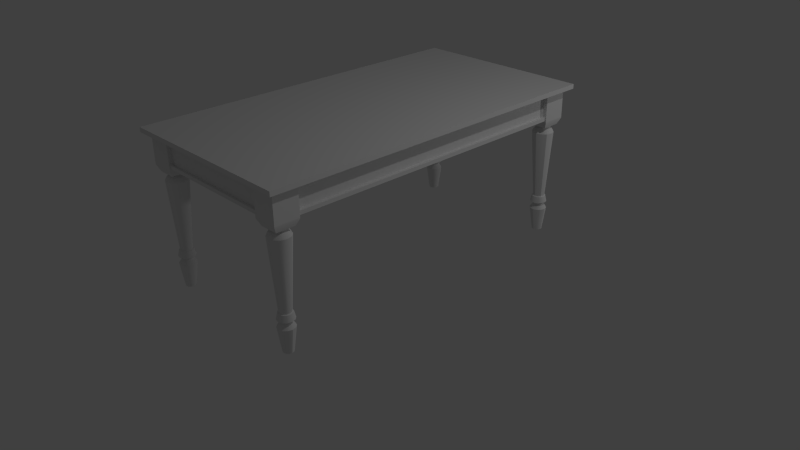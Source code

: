 # Source: Mesa_de_Centro.blend  (saved by Blender 2.76.0; exported with 4.5.12 LTS)
import bpy
from mathutils import Matrix  # noqa: F401  (used for matrix-valued properties, if any)

bpy.ops.wm.read_factory_settings(use_empty=True)
scene = bpy.context.scene
scene.name = 'Scene'

# ---- collections
col_collection_1 = bpy.data.collections.new('Collection 1'); scene.collection.children.link(col_collection_1)
col_collection_20 = bpy.data.collections.new('Collection 20'); scene.collection.children.link(col_collection_20)

# ---- materials (node trees are filled in below, after node groups)
mat_material = bpy.data.materials.new('Material')
mat_material.alpha_threshold = 0.0
mat_material.use_transparent_shadow = False
mat_material.roughness = 0.5
mat_material.specular_intensity = 0.0
mat_material.line_color = (0.0, 0.0, 0.0, 1.0)

# ---- node groups
ng_auto_smooth = bpy.data.node_groups.new('Auto Smooth', 'GeometryNodeTree')
_s = ng_auto_smooth.interface.new_socket(name='Geometry', in_out='OUTPUT', socket_type='NodeSocketGeometry')
_s = ng_auto_smooth.interface.new_socket(name='Geometry', in_out='INPUT', socket_type='NodeSocketGeometry')
_s = ng_auto_smooth.interface.new_socket(name='Angle', in_out='INPUT', socket_type='NodeSocketFloat')
_s.subtype = 'ANGLE'
_s.min_value = 0.0
_s.max_value = 3.142
ng_auto_smooth.is_modifier = True
_N = ng_auto_smooth.nodes; _L = ng_auto_smooth.links
n0 = _N.new('NodeGroupOutput'); n0.name = 'Group Output'; n0.location = (480, -100)
n1 = _N.new('NodeGroupInput'); n1.name = 'Group Input'; n1.location = (-420, -300)
n2 = _N.new('NodeGroupInput'); n2.name = 'Group Input.001'; n2.location = (-60, -100)
n3 = _N.new('GeometryNodeSetShadeSmooth'); n3.name = 'Set Shade Smooth'; n3.location = (120, -100)
n3.domain = 'EDGE'
n4 = _N.new('GeometryNodeSetShadeSmooth'); n4.name = 'Set Shade Smooth.001'; n4.location = (300, -100)
n5 = _N.new('GeometryNodeInputMeshEdgeAngle'); n5.name = 'Edge Angle'; n5.location = (-420, -220)
n6 = _N.new('GeometryNodeInputEdgeSmooth'); n6.name = 'Is Edge Smooth'; n6.location = (-60, -160)
n7 = _N.new('GeometryNodeInputShadeSmooth'); n7.name = 'Is Face Smooth'; n7.location = (-240, -340)
n8 = _N.new('FunctionNodeBooleanMath'); n8.name = 'Boolean Math'; n8.location = (-60, -220)
n9 = _N.new('FunctionNodeCompare'); n9.name = 'Compare'; n9.location = (-240, -180)
n9.operation = 'LESS_EQUAL'
_L.new(n5.outputs[0], n9.inputs[0])
_L.new(n4.outputs[0], n0.inputs[0])
_L.new(n1.outputs[1], n9.inputs[1])
_L.new(n9.outputs[0], n8.inputs[0])
_L.new(n7.outputs[0], n8.inputs[1])
_L.new(n2.outputs[0], n3.inputs[0])
_L.new(n6.outputs[0], n3.inputs[1])
_L.new(n3.outputs[0], n4.inputs[0])
_L.new(n8.outputs[0], n3.inputs[2])
n0.is_active_output = True

# ---- material node trees

# ---- world
world_world = bpy.data.worlds.new('World'); scene.world = world_world
world_world.color = (0.05088, 0.05088, 0.05088)
world_world.use_sun_shadow = False
world_world.sun_shadow_jitter_overblur = 0.0
world_world.cycles.sampling_method = 'MANUAL'
world_world.cycles.sample_map_resolution = 256

# ---- cameras
cam_camera = bpy.data.cameras.new('Camera')
cam_camera.clip_end = 100.0
cam_camera.lens = 35.0
cam_camera.sensor_width = 32.0
cam_camera.sensor_height = 18.0
cam_camera.ortho_scale = 7.314
cam_camera.dof.focus_distance = 0.0
cam_camera.dof.aperture_fstop = 128.0

# ---- lights
light_lamp_001 = bpy.data.lights.new('Lamp.001', 'POINT')
light_lamp_001.transmission_factor = 0.0
light_lamp_001.cutoff_distance = 30.0
light_lamp_001.energy = 100.0
light_lamp_001.shadow_buffer_clip_start = 1.001
light_lamp_001.shadow_soft_size = 0.1
light_lamp_001.shadow_maximum_resolution = 0.006
light_lamp_001.use_absolute_resolution = True
light_lamp_001.cycles.use_multiple_importance_sampling = False
light_lamp = bpy.data.lights.new('Lamp', 'POINT')
light_lamp.transmission_factor = 0.0
light_lamp.cutoff_distance = 30.0
light_lamp.energy = 100.0
light_lamp.shadow_buffer_clip_start = 1.001
light_lamp.shadow_soft_size = 0.1
light_lamp.shadow_maximum_resolution = 0.006
light_lamp.use_absolute_resolution = True
light_lamp.cycles.use_multiple_importance_sampling = False

# ---- meshes
me_cylinder = bpy.data.meshes.new('Cylinder')
me_cylinder.from_pydata([(0.9789, 2.156, -0.0002262), (0.9789, 2.199, 0.3118), (1.012, 2.147, -0.0002262), (1.033, 2.185, 0.3118), (1.036, 2.123, -0.0002262), (1.073, 2.145, 0.3118), (1.045, 2.09, -0.0002262), (1.088, 2.09, 0.3118), (1.036, 2.057, -0.0002262), (1.073, 2.036, 0.3118), (1.012, 2.033, -0.0002262), (1.033, 1.996, 0.3118), (0.9789, 2.024, -0.0002262), (0.9789, 1.981, 0.3118), (0.946, 2.033, -0.0002262), (0.9245, 1.996, 0.3118), (0.9219, 2.057, -0.0002262), (0.8846, 2.036, 0.3118), (0.9131, 2.09, -0.0002262), (0.87, 2.09, 0.3118), (0.9219, 2.123, -0.0002262), (0.8846, 2.145, 0.3118), (0.946, 2.147, -0.0002262), (0.9245, 2.185, 0.3118), (0.9789, 2.157, 0.3721), (1.012, 2.148, 0.3721), (1.036, 2.124, 0.3721), (1.045, 2.09, 0.3721), (1.036, 2.057, 0.3721), (1.012, 2.033, 0.3721), (0.9789, 2.024, 0.3721), (0.9457, 2.033, 0.3721), (0.9213, 2.057, 0.3721), (0.9124, 2.09, 0.3721), (0.9213, 2.124, 0.3721), (0.9457, 2.148, 0.3721), (0.9789, 2.166, 0.495), (1.017, 2.156, 0.495), (1.044, 2.128, 0.495), (1.054, 2.09, 0.495), (1.044, 2.053, 0.495), (1.017, 2.025, 0.495), (0.9789, 2.015, 0.495), (0.9412, 2.025, 0.495), (0.9136, 2.053, 0.495), (0.9035, 2.09, 0.495), (0.9136, 2.128, 0.495), (0.9412, 2.156, 0.495), (0.9789, 2.228, 1.389), (1.048, 2.21, 1.389), (1.099, 2.159, 1.389), (1.117, 2.09, 1.389), (1.099, 2.021, 1.389), (1.048, 1.971, 1.389), (0.9789, 1.952, 1.389), (0.9098, 1.971, 1.389), (0.8593, 2.021, 1.389), (0.8408, 2.09, 1.389), (0.8593, 2.159, 1.389), (0.9098, 2.21, 1.389), (0.9789, 2.206, 1.429), (1.037, 2.19, 1.429), (1.079, 2.148, 1.429), (1.095, 2.09, 1.429), (1.079, 2.032, 1.429), (1.037, 1.99, 1.429), (0.9789, 1.975, 1.429), (0.9211, 1.99, 1.429), (0.8788, 2.032, 1.429), (0.8633, 2.09, 1.429), (0.8788, 2.148, 1.429), (0.9211, 2.19, 1.429), (0.9789, 2.156, 1.466), (1.012, 2.147, 1.466), (1.036, 2.123, 1.466), (1.044, 2.09, 1.466), (1.036, 2.058, 1.466), (1.012, 2.034, 1.466), (0.9789, 2.025, 1.466), (0.9462, 2.034, 1.466), (0.9222, 2.058, 1.466), (0.9134, 2.09, 1.466), (0.9222, 2.123, 1.466), (0.9462, 2.147, 1.466), (0.9789, 2.164, 1.464), (1.016, 2.154, 1.464), (1.043, 2.127, 1.464), (1.053, 2.09, 1.464), (1.043, 2.053, 1.464), (1.016, 2.026, 1.464), (0.9789, 2.017, 1.464), (0.942, 2.026, 1.464), (0.915, 2.053, 1.464), (0.9051, 2.09, 1.464), (0.915, 2.127, 1.464), (0.942, 2.154, 1.464), (0.9789, 2.164, 1.485), (1.016, 2.154, 1.485), (1.043, 2.127, 1.485), (1.053, 2.09, 1.485), (1.043, 2.053, 1.485), (1.016, 2.026, 1.485), (0.9789, 2.017, 1.485), (0.942, 2.026, 1.485), (0.915, 2.053, 1.485), (0.9051, 2.09, 1.485), (0.915, 2.127, 1.485), (0.942, 2.154, 1.485), (0.8601, 1.972, 1.485), (0.8601, 2.21, 1.485), (1.098, 2.21, 1.485), (1.098, 1.972, 1.485), (1.136, 1.934, 1.959), (1.136, 2.248, 1.959), (0.822, 2.248, 1.959), (0.822, 1.934, 1.959), (1.136, 1.934, 1.569), (1.136, 2.248, 1.569), (0.822, 2.248, 1.569), (0.822, 1.934, 1.569), (1.136, 1.934, 1.587), (1.136, 2.248, 1.587), (0.822, 2.248, 1.587), (0.822, 1.934, 1.587), (0.9789, 2.169, 1.456), (0.9394, 2.159, 1.456), (0.9105, 2.13, 1.456), (0.8999, 2.09, 1.456), (0.9105, 2.051, 1.456), (0.9394, 2.022, 1.456), (0.9789, 2.011, 1.456), (1.018, 2.022, 1.456), (1.047, 2.051, 1.456), (1.058, 2.09, 1.456), (1.047, 2.13, 1.456), (1.018, 2.159, 1.456), (0.9789, 2.18, 0.4875), (0.9342, 2.168, 0.4875), (0.9015, 2.135, 0.4875), (0.8895, 2.09, 0.4875), (0.9015, 2.046, 0.4875), (0.9342, 2.013, 0.4875), (0.9789, 2.001, 0.4875), (1.024, 2.013, 0.4875), (1.056, 2.046, 0.4875), (1.068, 2.09, 0.4875), (1.056, 2.135, 0.4875), (1.024, 2.168, 0.4875), (0.9789, 2.198, 0.408), (0.9251, 2.183, 0.408), (0.8857, 2.144, 0.408), (0.8713, 2.09, 0.408), (0.8857, 2.036, 0.408), (0.9251, 1.997, 0.408), (0.9789, 1.983, 0.408), (1.033, 1.997, 0.408), (1.072, 2.036, 0.408), (1.086, 2.09, 0.408), (1.072, 2.144, 0.408), (1.033, 2.183, 0.408), (0.9789, 2.188, 1.442), (0.9302, 2.175, 1.442), (0.8946, 2.139, 1.442), (0.8816, 2.09, 1.442), (0.8946, 2.042, 1.442), (0.9302, 2.006, 1.442), (0.9789, 1.993, 1.442), (1.028, 2.006, 1.442), (1.063, 2.042, 1.442), (1.076, 2.09, 1.442), (1.063, 2.139, 1.442), (1.028, 2.175, 1.442), (0.9789, 2.156, 1.507), (1.012, 2.147, 1.507), (1.036, 2.123, 1.507), (1.044, 2.09, 1.507), (1.036, 2.058, 1.507), (1.012, 2.034, 1.507), (0.9789, 2.025, 1.507), (0.9462, 2.034, 1.507), (0.9222, 2.058, 1.507), (0.9134, 2.09, 1.507), (0.9222, 2.123, 1.507), (0.9462, 2.147, 1.507)], [], [(0, 1, 3, 2), (2, 3, 5, 4), (4, 5, 7, 6), (6, 7, 9, 8), (8, 9, 11, 10), (10, 11, 13, 12), (12, 13, 15, 14), (14, 15, 17, 16), (16, 17, 19, 18), (18, 19, 21, 20), (20, 21, 23, 22), (22, 23, 1, 0), (1, 24, 25, 3), (23, 35, 24, 1), (21, 34, 35, 23), (19, 33, 34, 21), (17, 32, 33, 19), (15, 31, 32, 17), (13, 30, 31, 15), (11, 29, 30, 13), (9, 28, 29, 11), (7, 27, 28, 9), (5, 26, 27, 7), (3, 25, 26, 5), (35, 149, 148, 24), (34, 150, 149, 35), (33, 151, 150, 34), (32, 152, 151, 33), (31, 153, 152, 32), (30, 154, 153, 31), (29, 155, 154, 30), (28, 156, 155, 29), (27, 157, 156, 28), (26, 158, 157, 27), (25, 159, 158, 26), (149, 137, 136, 148), (150, 138, 137, 149), (151, 139, 138, 150), (152, 140, 139, 151), (153, 141, 140, 152), (154, 142, 141, 153), (155, 143, 142, 154), (156, 144, 143, 155), (157, 145, 144, 156), (158, 146, 145, 157), (159, 147, 146, 158), (136, 137, 47, 36), (137, 138, 46, 47), (138, 139, 45, 46), (139, 140, 44, 45), (140, 141, 43, 44), (141, 142, 42, 43), (142, 143, 41, 42), (143, 144, 40, 41), (144, 145, 39, 40), (145, 146, 38, 39), (146, 147, 37, 38), (147, 136, 36, 37), (36, 47, 59, 48), (47, 46, 58, 59), (46, 45, 57, 58), (45, 44, 56, 57), (44, 43, 55, 56), (43, 42, 54, 55), (42, 41, 53, 54), (41, 40, 52, 53), (40, 39, 51, 52), (39, 38, 50, 51), (38, 37, 49, 50), (48, 59, 71, 60), (59, 58, 70, 71), (58, 57, 69, 70), (57, 56, 68, 69), (56, 55, 67, 68), (55, 54, 66, 67), (54, 53, 65, 66), (53, 52, 64, 65), (52, 51, 63, 64), (51, 50, 62, 63), (50, 49, 61, 62), (49, 48, 60, 61), (124, 125, 83, 72), (125, 126, 82, 83), (126, 127, 81, 82), (127, 128, 80, 81), (128, 129, 79, 80), (129, 130, 78, 79), (130, 131, 77, 78), (131, 132, 76, 77), (132, 133, 75, 76), (133, 134, 74, 75), (134, 135, 73, 74), (135, 124, 72, 73), (116, 119, 108, 111), (117, 116, 111, 110), (121, 120, 116, 117), (120, 123, 119, 116), (118, 117, 110, 109), (119, 118, 109, 108), (113, 121, 122, 114), (112, 115, 123, 120), (109, 110, 111, 108), (123, 122, 118, 119), (114, 122, 123, 115), (113, 112, 120, 121), (122, 121, 117, 118), (171, 160, 124, 135), (170, 171, 135, 134), (169, 170, 134, 133), (168, 169, 133, 132), (167, 168, 132, 131), (166, 167, 131, 130), (165, 166, 130, 129), (164, 165, 129, 128), (163, 164, 128, 127), (162, 163, 127, 126), (161, 162, 126, 125), (160, 161, 125, 124), (60, 71, 161, 160), (71, 70, 162, 161), (70, 69, 163, 162), (69, 68, 164, 163), (68, 67, 165, 164), (67, 66, 166, 165), (66, 65, 167, 166), (65, 64, 168, 167), (64, 63, 169, 168), (63, 62, 170, 169), (62, 61, 171, 170), (61, 60, 160, 171), (148, 136, 147, 159), (24, 148, 159, 25), (37, 36, 48, 49), (77, 76, 176, 177), (72, 83, 183, 172), (74, 73, 173, 174), (81, 80, 180, 181), (78, 77, 177, 178), (75, 74, 174, 175), (82, 81, 181, 182), (79, 78, 178, 179), (76, 75, 175, 176), (83, 82, 182, 183), (73, 72, 172, 173), (80, 79, 179, 180)])
me_cylinder.polygons.foreach_set('use_smooth', [True] * 145)
_uv = me_cylinder.uv_layers.new(name='UVMap')
_uv.uv.foreach_set('vector', [0.4383, 0.4513, 0.5236, 0.4513, 0.5236, 0.4364, 0.4383, 0.4423, 0.4383, 0.4423, 0.5236, 0.4364, 0.5236, 0.4255, 0.4383, 0.4357, 0.4383, 0.4357, 0.5236, 0.4255, 0.5236, 0.4215, 0.4383, 0.4333, 0.4383, 0.4333, 0.5236, 0.4215, 0.5236, 0.4255, 0.4383, 0.4357, 0.4383, 0.4357, 0.5236, 0.4255, 0.5236, 0.4364, 0.4383, 0.4423, 0.4383, 0.4423, 0.5236, 0.4364, 0.5236, 0.4513, 0.4383, 0.4513, 0.4383, 0.4513, 0.5236, 0.4513, 0.5236, 0.4662, 0.4383, 0.4603, 0.4383, 0.4603, 0.5236, 0.4662, 0.5236, 0.4771, 0.4383, 0.4669, 0.4383, 0.4669, 0.5236, 0.4771, 0.5236, 0.4811, 0.4383, 0.4693, 0.4383, 0.4693, 0.5236, 0.4811, 0.5236, 0.4771, 0.4383, 0.4669, 0.4383, 0.4669, 0.5236, 0.4771, 0.5236, 0.4662, 0.4383, 0.4603, 0.4383, 0.4603, 0.5236, 0.4662, 0.5236, 0.4513, 0.4383, 0.4513, 0.5236, 0.4513, 0.5401, 0.4513, 0.5401, 0.4422, 0.5236, 0.4364, 0.5236, 0.4662, 0.5401, 0.4604, 0.5401, 0.4513, 0.5236, 0.4513, 0.5236, 0.4771, 0.5401, 0.4671, 0.5401, 0.4604, 0.5236, 0.4662, 0.5236, 0.4811, 0.5401, 0.4695, 0.5401, 0.4671, 0.5236, 0.4771, 0.5236, 0.4771, 0.5401, 0.4671, 0.5401, 0.4695, 0.5236, 0.4811, 0.5236, 0.4662, 0.5401, 0.4604, 0.5401, 0.4671, 0.5236, 0.4771, 0.5236, 0.4513, 0.5401, 0.4513, 0.5401, 0.4604, 0.5236, 0.4662, 0.5236, 0.4364, 0.5401, 0.4422, 0.5401, 0.4513, 0.5236, 0.4513, 0.5236, 0.4255, 0.5401, 0.4356, 0.5401, 0.4422, 0.5236, 0.4364, 0.5236, 0.4215, 0.5401, 0.4331, 0.5401, 0.4356, 0.5236, 0.4255, 0.5236, 0.4255, 0.5401, 0.4356, 0.5401, 0.4331, 0.5236, 0.4215, 0.5236, 0.4364, 0.5401, 0.4422, 0.5401, 0.4356, 0.5236, 0.4255, 0.5401, 0.4604, 0.55, 0.466, 0.55, 0.4513, 0.5401, 0.4513, 0.5401, 0.4671, 0.55, 0.4768, 0.55, 0.466, 0.5401, 0.4604, 0.5401, 0.4695, 0.55, 0.4807, 0.55, 0.4768, 0.5401, 0.4671, 0.5401, 0.4671, 0.55, 0.4768, 0.55, 0.4807, 0.5401, 0.4695, 0.5401, 0.4604, 0.55, 0.466, 0.55, 0.4768, 0.5401, 0.4671, 0.5401, 0.4513, 0.55, 0.4513, 0.55, 0.466, 0.5401, 0.4604, 0.5401, 0.4422, 0.55, 0.4366, 0.55, 0.4513, 0.5401, 0.4513, 0.5401, 0.4356, 0.55, 0.4258, 0.55, 0.4366, 0.5401, 0.4422, 0.5401, 0.4331, 0.55, 0.4219, 0.55, 0.4258, 0.5401, 0.4356, 0.5401, 0.4356, 0.55, 0.4258, 0.55, 0.4219, 0.5401, 0.4331, 0.5401, 0.4422, 0.55, 0.4366, 0.55, 0.4258, 0.5401, 0.4356, 0.55, 0.466, 0.0, 0.0, 0.5717, 0.4513, 0.55, 0.4513, 0.55, 0.4768, 0.0, 0.0, 0.5717, 0.4635, 0.55, 0.466, 0.55, 0.4807, 0.0, 0.0, 0.5717, 0.4725, 0.55, 0.4768, 0.55, 0.4768, 0.0, 0.0, 0.5717, 0.4758, 0.55, 0.4807, 0.55, 0.466, 0.0, 0.0, 0.5717, 0.4725, 0.55, 0.4768, 0.55, 0.4513, 0.0, 0.0, 0.5717, 0.4635, 0.55, 0.466, 0.55, 0.4366, 0.0, 0.0, 0.5717, 0.4513, 0.55, 0.4513, 0.55, 0.4258, 0.5717, 0.4302, 0.5717, 0.4391, 0.55, 0.4366, 0.55, 0.4219, 0.0, 0.0, 0.5717, 0.4302, 0.55, 0.4258, 0.55, 0.4258, 0.0, 0.0, 0.5717, 0.4269, 0.55, 0.4219, 0.55, 0.4366, 0.0, 0.0, 0.5717, 0.4302, 0.55, 0.4258, 0.5717, 0.4513, 0.5717, 0.4635, 0.5737, 0.4616, 0.5737, 0.4513, 0.5717, 0.4635, 0.5717, 0.4725, 0.5737, 0.4692, 0.5737, 0.4616, 0.5717, 0.4725, 0.5717, 0.4758, 0.5737, 0.4719, 0.5737, 0.4692, 0.5717, 0.4758, 0.5717, 0.4725, 0.5737, 0.4692, 0.5737, 0.4719, 0.5717, 0.4725, 0.5717, 0.4635, 0.5737, 0.4616, 0.5737, 0.4692, 0.5717, 0.4635, 0.5717, 0.4513, 0.5737, 0.4513, 0.5737, 0.4616, 0.5717, 0.4513, 0.5717, 0.4391, 0.5737, 0.441, 0.5737, 0.4513, 0.5717, 0.4391, 0.5717, 0.4302, 0.5737, 0.4335, 0.5737, 0.441, 0.5717, 0.4302, 0.5717, 0.4269, 0.5737, 0.4307, 0.5737, 0.4335, 0.5717, 0.4269, 0.5717, 0.4302, 0.5737, 0.4335, 0.5737, 0.4307, 0.5717, 0.4302, 0.5717, 0.4391, 0.5737, 0.441, 0.5737, 0.4335, 0.5717, 0.4391, 0.5717, 0.4513, 0.5737, 0.4513, 0.5737, 0.441, 0.5737, 0.4513, 0.5737, 0.4616, 0.7545, 0.4702, 0.7545, 0.4513, 0.5737, 0.4616, 0.5737, 0.4692, 0.7545, 0.484, 0.7545, 0.4702, 0.5737, 0.4692, 0.5737, 0.4719, 0.7545, 0.4891, 0.7545, 0.484, 0.5737, 0.4719, 0.5737, 0.4692, 0.7545, 0.484, 0.7545, 0.4891, 0.5737, 0.4692, 0.5737, 0.4616, 0.7545, 0.4702, 0.7545, 0.484, 0.5737, 0.4616, 0.5737, 0.4513, 0.7545, 0.4513, 0.7545, 0.4702, 0.5737, 0.4513, 0.5737, 0.441, 0.7545, 0.4324, 0.7545, 0.4513, 0.5737, 0.441, 0.5737, 0.4335, 0.7545, 0.4186, 0.7545, 0.4324, 0.5737, 0.4335, 0.5737, 0.4307, 0.7545, 0.4135, 0.7545, 0.4186, 0.5737, 0.4307, 0.5737, 0.4335, 0.7545, 0.4186, 0.7545, 0.4135, 0.5737, 0.4335, 0.5737, 0.441, 0.7545, 0.4324, 0.7545, 0.4186, 0.7545, 0.4513, 0.7545, 0.4702, 0.7654, 0.4671, 0.7654, 0.4513, 0.7545, 0.4702, 0.7545, 0.484, 0.7654, 0.4787, 0.7654, 0.4671, 0.7545, 0.484, 0.7545, 0.4891, 0.7654, 0.4829, 0.7654, 0.4787, 0.7545, 0.4891, 0.7545, 0.484, 0.7654, 0.4787, 0.7654, 0.4829, 0.7545, 0.484, 0.7545, 0.4702, 0.7654, 0.4671, 0.7654, 0.4787, 0.7545, 0.4702, 0.7545, 0.4513, 0.7654, 0.4513, 0.7654, 0.4671, 0.7545, 0.4513, 0.7545, 0.4324, 0.7654, 0.4355, 0.7654, 0.4513, 0.7545, 0.4324, 0.7545, 0.4186, 0.7654, 0.4239, 0.7654, 0.4355, 0.7545, 0.4186, 0.7545, 0.4135, 0.7654, 0.4197, 0.7654, 0.4239, 0.7545, 0.4135, 0.7545, 0.4186, 0.7654, 0.4239, 0.7654, 0.4197, 0.7545, 0.4186, 0.7545, 0.4324, 0.7654, 0.4355, 0.7654, 0.4239, 0.7545, 0.4324, 0.7545, 0.4513, 0.7654, 0.4513, 0.7654, 0.4355, 0.7729, 0.4513, 0.7729, 0.4621, 0.7757, 0.4603, 0.7757, 0.4513, 0.7729, 0.4621, 0.7729, 0.47, 0.7757, 0.4668, 0.7757, 0.4603, 0.7729, 0.47, 0.7729, 0.4729, 0.7757, 0.4692, 0.7757, 0.4668, 0.7729, 0.4729, 0.7729, 0.47, 0.7757, 0.4668, 0.7757, 0.4692, 0.7729, 0.47, 0.7729, 0.4621, 0.7757, 0.4603, 0.7757, 0.4668, 0.7729, 0.4621, 0.7729, 0.4513, 0.7757, 0.4513, 0.7757, 0.4603, 0.7729, 0.4513, 0.7729, 0.4405, 0.7757, 0.4424, 0.7757, 0.4513, 0.7729, 0.4405, 0.7729, 0.4326, 0.7757, 0.4358, 0.7757, 0.4424, 0.7729, 0.4326, 0.7729, 0.4297, 0.7757, 0.4334, 0.7757, 0.4358, 0.7729, 0.4297, 0.7729, 0.4326, 0.7757, 0.4358, 0.7757, 0.4334, 0.7729, 0.4326, 0.7729, 0.4405, 0.7757, 0.4424, 0.7757, 0.4358, 0.7729, 0.4405, 0.7729, 0.4513, 0.7757, 0.4513, 0.7757, 0.4424, 0.8674, 0.4084, 0.8674, 0.4942, 0.8445, 0.4838, 0.8445, 0.4188, 0.8674, 0.4084, 0.8674, 0.4084, 0.8445, 0.4188, 0.8445, 0.4188, 0.8723, 0.4084, 0.8723, 0.4084, 0.8674, 0.4084, 0.8674, 0.4084, 0.8723, 0.4084, 0.8723, 0.4942, 0.8674, 0.4942, 0.8674, 0.4084, 0.8674, 0.4942, 0.8674, 0.4084, 0.8445, 0.4188, 0.8445, 0.4838, 0.8674, 0.4942, 0.8674, 0.4942, 0.8445, 0.4838, 0.8445, 0.4838, 0.974, 0.4084, 0.8723, 0.4084, 0.8723, 0.4942, 0.974, 0.4942, 0.974, 0.4084, 0.974, 0.4942, 0.8723, 0.4942, 0.8723, 0.4084, 0.9679, 0.3488, 0.9679, 0.214, 0.8332, 0.214, 0.8332, 0.3488, 0.8723, 0.4942, 0.8723, 0.4942, 0.8674, 0.4942, 0.8674, 0.4942, 0.974, 0.4942, 0.8723, 0.4942, 0.8723, 0.4942, 0.974, 0.4942, 0.974, 0.4084, 0.974, 0.4084, 0.8723, 0.4084, 0.8723, 0.4084, 0.8723, 0.4942, 0.8723, 0.4084, 0.8674, 0.4084, 0.8674, 0.4942, 0.7692, 0.438, 0.7692, 0.4513, 0.7729, 0.4513, 0.7729, 0.4405, 0.7692, 0.4283, 0.7692, 0.438, 0.7729, 0.4405, 0.7729, 0.4326, 0.7692, 0.4247, 0.7692, 0.4283, 0.7729, 0.4326, 0.7729, 0.4297, 0.7692, 0.4283, 0.7692, 0.4247, 0.7729, 0.4297, 0.7729, 0.4326, 0.7692, 0.438, 0.7692, 0.4283, 0.7729, 0.4326, 0.7729, 0.4405, 0.7692, 0.4513, 0.7692, 0.438, 0.7729, 0.4405, 0.7729, 0.4513, 0.7692, 0.4646, 0.7692, 0.4513, 0.7729, 0.4513, 0.7729, 0.4621, 0.7692, 0.4744, 0.7692, 0.4646, 0.7729, 0.4621, 0.7729, 0.47, 0.7692, 0.4779, 0.7692, 0.4744, 0.7729, 0.47, 0.7729, 0.4729, 0.7692, 0.4744, 0.7692, 0.4779, 0.7729, 0.4729, 0.7729, 0.47, 0.7692, 0.4646, 0.7692, 0.4744, 0.7729, 0.47, 0.7729, 0.4621, 0.7692, 0.4513, 0.7692, 0.4646, 0.7729, 0.4621, 0.7729, 0.4513, 0.7654, 0.4513, 0.7654, 0.4671, 0.7692, 0.4646, 0.7692, 0.4513, 0.7654, 0.4671, 0.7654, 0.4787, 0.7692, 0.4744, 0.7692, 0.4646, 0.7654, 0.4787, 0.7654, 0.4829, 0.7692, 0.4779, 0.7692, 0.4744, 0.7654, 0.4829, 0.7654, 0.4787, 0.7692, 0.4744, 0.7692, 0.4779, 0.7654, 0.4787, 0.7654, 0.4671, 0.7692, 0.4646, 0.7692, 0.4744, 0.7654, 0.4671, 0.7654, 0.4513, 0.7692, 0.4513, 0.7692, 0.4646, 0.7654, 0.4513, 0.7654, 0.4355, 0.7692, 0.438, 0.7692, 0.4513, 0.7654, 0.4355, 0.7654, 0.4239, 0.7692, 0.4283, 0.7692, 0.438, 0.7654, 0.4239, 0.7654, 0.4197, 0.7692, 0.4247, 0.7692, 0.4283, 0.7654, 0.4197, 0.7654, 0.4239, 0.7692, 0.4283, 0.7692, 0.4247, 0.7654, 0.4239, 0.7654, 0.4355, 0.7692, 0.438, 0.7692, 0.4283, 0.7654, 0.4355, 0.7654, 0.4513, 0.7692, 0.4513, 0.7692, 0.438, 0.55, 0.4513, 0.0, 0.0, 0.5717, 0.4391, 0.55, 0.4366, 0.5401, 0.4513, 0.55, 0.4513, 0.55, 0.4366, 0.5401, 0.4422, 0.5737, 0.441, 0.5737, 0.4513, 0.7545, 0.4513, 0.7545, 0.4324, 0.7757, 0.4424, 0.7757, 0.4358, 0.7757, 0.4358, 0.7757, 0.4424, 0.7757, 0.4513, 0.7757, 0.4603, 0.7757, 0.4603, 0.7757, 0.4513, 0.7757, 0.4358, 0.7757, 0.4424, 0.7757, 0.4424, 0.7757, 0.4358, 0.7757, 0.4692, 0.7757, 0.4668, 0.7757, 0.4668, 0.7757, 0.4692, 0.7757, 0.4513, 0.7757, 0.4424, 0.7757, 0.4424, 0.7757, 0.4513, 0.7757, 0.4334, 0.7757, 0.4358, 0.7757, 0.4358, 0.7757, 0.4334, 0.7757, 0.4668, 0.7757, 0.4692, 0.7757, 0.4692, 0.7757, 0.4668, 0.7757, 0.4603, 0.7757, 0.4513, 0.7757, 0.4513, 0.7757, 0.4603, 0.7757, 0.4358, 0.7757, 0.4334, 0.7757, 0.4334, 0.7757, 0.4358, 0.7757, 0.4603, 0.7757, 0.4668, 0.7757, 0.4668, 0.7757, 0.4603, 0.7757, 0.4424, 0.7757, 0.4513, 0.7757, 0.4513, 0.7757, 0.4424, 0.7757, 0.4668, 0.7757, 0.4603, 0.7757, 0.4603, 0.7757, 0.4668])
me_cylinder.materials.append(mat_material)
me_cylinder.use_remesh_preserve_volume = False
me_cylinder.use_remesh_preserve_attributes = False
me_cylinder.use_mirror_vertex_groups = False
me_cylinder.update()
me_cube = bpy.data.meshes.new('Cube')
me_cube.from_pydata([(1.228, 2.331, 1.954), (1.228, -2.331, 1.954), (-1.228, -2.331, 1.954), (-1.228, 2.331, 1.954), (1.228, 2.331, 2.014), (1.228, -2.331, 2.014), (-1.228, -2.331, 2.014), (-1.228, 2.331, 2.014), (1.08, 2.195, 1.954), (1.08, -2.195, 1.954), (-1.08, -2.195, 1.954), (-1.08, 2.195, 1.954), (1.08, 2.195, 1.643), (1.08, -2.195, 1.643), (-1.08, -2.195, 1.643), (-1.08, 2.195, 1.643), (1.121, 2.23, 1.643), (1.121, -2.23, 1.643), (-1.121, -2.23, 1.643), (-1.121, 2.23, 1.643), (1.121, 2.23, 1.596), (1.121, -2.23, 1.596), (-1.121, -2.23, 1.596), (-1.121, 2.23, 1.596)], [], [(2, 3, 11, 10), (4, 7, 6, 5), (0, 4, 5, 1), (1, 5, 6, 2), (2, 6, 7, 3), (4, 0, 3, 7), (10, 11, 15, 14), (1, 2, 10, 9), (3, 0, 8, 11), (0, 1, 9, 8), (14, 15, 19, 18), (9, 10, 14, 13), (11, 8, 12, 15), (8, 9, 13, 12), (18, 19, 23, 22), (13, 14, 18, 17), (15, 12, 16, 19), (12, 13, 17, 16), (20, 21, 22, 23), (17, 18, 22, 21), (19, 16, 20, 23), (16, 17, 21, 20)])
_uv = me_cube.uv_layers.new(name='UVMap')
_uv.uv.foreach_set('vector', [0.772, 0.1207, 0.07229, 0.1207, 0.09266, 0.1207, 0.7516, 0.1207, 0.8695, 0.9632, 0.04179, 0.9632, 0.04179, 0.1189, 0.8695, 0.1189, 0.07229, 0.1207, 0.07229, 0.1001, 0.772, 0.1001, 0.772, 0.1207, 0.116, 0.1207, 0.116, 0.1001, 0.4847, 0.1001, 0.4847, 0.1207, 0.772, 0.1207, 0.772, 0.1001, 0.07229, 0.1001, 0.07229, 0.1207, 0.116, 0.1001, 0.116, 0.1207, 0.4847, 0.1207, 0.4847, 0.1001, 0.7516, 0.1207, 0.09266, 0.1207, 0.09266, 0.2274, 0.7516, 0.2274, 0.116, 0.1207, 0.4847, 0.1207, 0.4625, 0.1207, 0.1382, 0.1207, 0.4847, 0.1207, 0.116, 0.1207, 0.1382, 0.1207, 0.4625, 0.1207, 0.07229, 0.1207, 0.772, 0.1207, 0.7516, 0.1207, 0.09266, 0.1207, 0.7516, 0.2274, 0.09266, 0.2274, 0.08743, 0.2274, 0.7569, 0.2274, 0.1382, 0.1207, 0.4625, 0.1207, 0.4625, 0.2274, 0.1382, 0.2274, 0.4625, 0.1207, 0.1382, 0.1207, 0.1382, 0.2274, 0.4625, 0.2274, 0.09266, 0.1207, 0.7516, 0.1207, 0.7516, 0.2274, 0.09266, 0.2274, 0.7569, 0.2274, 0.08743, 0.2274, 0.08743, 0.2435, 0.7569, 0.2435, 0.1382, 0.2274, 0.4625, 0.2274, 0.4686, 0.2274, 0.1321, 0.2274, 0.4625, 0.2274, 0.1382, 0.2274, 0.1321, 0.2274, 0.4686, 0.2274, 0.09266, 0.2274, 0.7516, 0.2274, 0.7569, 0.2274, 0.08743, 0.2274, 0.3, 0.9521, 0.3, 0.462, 0.0536, 0.462, 0.0536, 0.9521, 0.1321, 0.2274, 0.4686, 0.2274, 0.4686, 0.2435, 0.1321, 0.2435, 0.4686, 0.2274, 0.1321, 0.2274, 0.1321, 0.2435, 0.4686, 0.2435, 0.08743, 0.2274, 0.7569, 0.2274, 0.7569, 0.2435, 0.08743, 0.2435])
me_cube.materials.append(mat_material)
me_cube.use_remesh_preserve_volume = False
me_cube.use_remesh_preserve_attributes = False
me_cube.use_mirror_vertex_groups = False
me_cube.update()

# ---- objects
ob_pes_mesa = bpy.data.objects.new('Pes_Mesa', me_cylinder)
ob_superior_mesa = bpy.data.objects.new('Superior_Mesa', me_cube)
ob_lamp_001 = bpy.data.objects.new('Lamp.001', light_lamp_001)
ob_lamp = bpy.data.objects.new('Lamp', light_lamp)
ob_camera = bpy.data.objects.new('Camera', cam_camera)

# ---- transforms, parenting, visibility, modifiers, constraints
ob_pes_mesa.location = (0.0, 0.0, 0.0)
ob_pes_mesa.lineart.crease_threshold = 0.0
_m = ob_pes_mesa.modifiers.new('Mirror', 'MIRROR')
_m.use_axis = (True, True, False)
_m.merge_threshold = 0.0009
_m = ob_pes_mesa.modifiers.new('Auto Smooth', 'NODES')
_m.node_group = ng_auto_smooth
_gi = [s.identifier for s in ng_auto_smooth.interface.items_tree if s.item_type == 'SOCKET' and s.in_out == 'INPUT']
_m[_gi[1]] = 0.5236  # Angle
ob_superior_mesa.location = (0.0, 0.0, 0.0)
ob_superior_mesa.lock_rotations_4d = False
ob_superior_mesa.empty_display_type = 'ARROWS'
ob_superior_mesa.lineart.crease_threshold = 0.0
ob_lamp_001.location = (5.045, 5.959, 2.536)
ob_lamp_001.rotation_euler = (0.6503, 0.05522, 1.866)
ob_lamp_001.lock_rotations_4d = False
ob_lamp_001.empty_display_type = 'ARROWS'
ob_lamp_001.color = (0.0, 0.0, 0.0, 0.0)
ob_lamp_001.lineart.crease_threshold = 0.0
ob_lamp.location = (4.076, 1.005, 5.904)
ob_lamp.rotation_euler = (0.6503, 0.05522, 1.866)
ob_lamp.lock_rotations_4d = False
ob_lamp.empty_display_type = 'ARROWS'
ob_lamp.color = (0.0, 0.0, 0.0, 0.0)
ob_lamp.lineart.crease_threshold = 0.0
ob_camera.location = (7.481, -6.508, 5.344)
ob_camera.rotation_euler = (1.109, 0.01082, 0.8149)
ob_camera.lock_rotations_4d = False
ob_camera.empty_display_type = 'ARROWS'
ob_camera.color = (0.0, 0.0, 0.0, 0.0)
ob_camera.display_type = 'WIRE'
ob_camera.lineart.crease_threshold = 0.0

# ---- collection membership
col_collection_1.objects.link(ob_pes_mesa)
col_collection_1.objects.link(ob_superior_mesa)
col_collection_20.objects.link(ob_lamp_001)
col_collection_20.objects.link(ob_lamp)
col_collection_20.objects.link(ob_camera)

# ---- scene / render settings (as saved in the file)
scene.camera = ob_camera
scene.frame_start = 1; scene.frame_end = 250; scene.frame_set(1)
scene.render.engine = 'BLENDER_EEVEE_NEXT'
scene.render.resolution_percentage = 50
scene.render.dither_intensity = 0.0
scene.cycles.use_denoising = False
scene.cycles.samples = 10
scene.cycles.sampling_pattern = 'TABULATED_SOBOL'
scene.cycles.light_sampling_threshold = 0.0
scene.cycles.use_adaptive_sampling = False
scene.cycles.use_light_tree = False
scene.cycles.blur_glossy = 0.0
scene.cycles.volume_bounces = 1
scene.cycles.pixel_filter_type = 'GAUSSIAN'
scene.cycles.sample_clamp_indirect = 0.0
scene.view_settings.view_transform = 'Standard'
bpy.context.view_layer.update()
